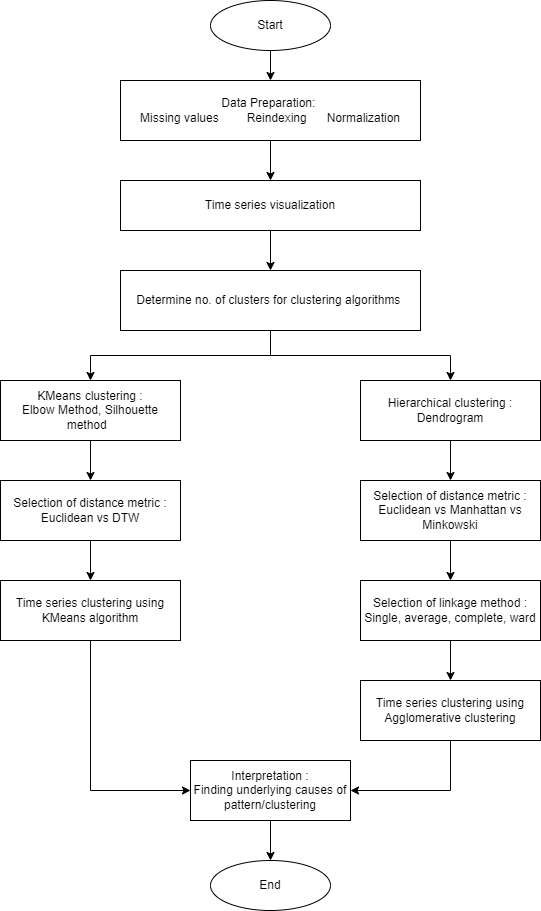

The diagram above was exported from draw.io. Its source (the exported page's mxGraphModel, read from the mxfile embedded in the PNG):
<mxGraphModel dx="1050" dy="549" grid="1" gridSize="10" guides="1" tooltips="1" connect="1" arrows="1" fold="1" page="1" pageScale="1" pageWidth="850" pageHeight="1100" math="0" shadow="0">
  <root>
    <mxCell id="0" />
    <mxCell id="1" parent="0" />
    <mxCell id="Mw9dwt7AUYmGNnGUxSgL-1" value="Start" style="ellipse;whiteSpace=wrap;html=1;" vertex="1" parent="1">
      <mxGeometry x="340" width="120" height="50" as="geometry" />
    </mxCell>
    <mxCell id="Mw9dwt7AUYmGNnGUxSgL-11" style="edgeStyle=orthogonalEdgeStyle;rounded=0;orthogonalLoop=1;jettySize=auto;html=1;" edge="1" parent="1" source="Mw9dwt7AUYmGNnGUxSgL-2" target="Mw9dwt7AUYmGNnGUxSgL-5">
      <mxGeometry relative="1" as="geometry" />
    </mxCell>
    <mxCell id="Mw9dwt7AUYmGNnGUxSgL-2" value="Data Preparation:&amp;nbsp;&lt;br&gt;Missing values&amp;nbsp;&lt;span style=&quot;white-space: pre;&quot;&gt;&#09;&lt;/span&gt;Reindexing&lt;span style=&quot;white-space: pre;&quot;&gt;&#09;&lt;/span&gt;Normalization" style="rounded=0;whiteSpace=wrap;html=1;fillColor=default;" vertex="1" parent="1">
      <mxGeometry x="250" y="80" width="300" height="60" as="geometry" />
    </mxCell>
    <mxCell id="Mw9dwt7AUYmGNnGUxSgL-4" value="" style="endArrow=classic;html=1;rounded=0;exitX=0.5;exitY=1;exitDx=0;exitDy=0;" edge="1" parent="1" source="Mw9dwt7AUYmGNnGUxSgL-1">
      <mxGeometry width="50" height="50" relative="1" as="geometry">
        <mxPoint x="400" y="310" as="sourcePoint" />
        <mxPoint x="400" y="80" as="targetPoint" />
      </mxGeometry>
    </mxCell>
    <mxCell id="Mw9dwt7AUYmGNnGUxSgL-12" style="edgeStyle=orthogonalEdgeStyle;rounded=0;orthogonalLoop=1;jettySize=auto;html=1;entryX=0.5;entryY=0;entryDx=0;entryDy=0;" edge="1" parent="1" source="Mw9dwt7AUYmGNnGUxSgL-5" target="Mw9dwt7AUYmGNnGUxSgL-6">
      <mxGeometry relative="1" as="geometry">
        <mxPoint x="400" y="350" as="targetPoint" />
      </mxGeometry>
    </mxCell>
    <mxCell id="Mw9dwt7AUYmGNnGUxSgL-5" value="Time series visualization" style="rounded=0;whiteSpace=wrap;html=1;" vertex="1" parent="1">
      <mxGeometry x="250" y="180" width="300" height="50" as="geometry" />
    </mxCell>
    <mxCell id="Mw9dwt7AUYmGNnGUxSgL-16" value="" style="edgeStyle=orthogonalEdgeStyle;rounded=0;orthogonalLoop=1;jettySize=auto;html=1;entryX=0.5;entryY=0;entryDx=0;entryDy=0;" edge="1" parent="1" source="Mw9dwt7AUYmGNnGUxSgL-6" target="Mw9dwt7AUYmGNnGUxSgL-18">
      <mxGeometry relative="1" as="geometry">
        <mxPoint x="400" y="480" as="targetPoint" />
      </mxGeometry>
    </mxCell>
    <mxCell id="Mw9dwt7AUYmGNnGUxSgL-6" value="Determine no. of clusters for clustering algorithms&amp;nbsp;" style="rounded=0;whiteSpace=wrap;html=1;" vertex="1" parent="1">
      <mxGeometry x="250" y="270" width="300" height="60" as="geometry" />
    </mxCell>
    <mxCell id="Mw9dwt7AUYmGNnGUxSgL-24" value="" style="edgeStyle=orthogonalEdgeStyle;rounded=0;orthogonalLoop=1;jettySize=auto;html=1;entryX=0.5;entryY=0;entryDx=0;entryDy=0;" edge="1" parent="1" source="Mw9dwt7AUYmGNnGUxSgL-18" target="Mw9dwt7AUYmGNnGUxSgL-23">
      <mxGeometry relative="1" as="geometry" />
    </mxCell>
    <mxCell id="Mw9dwt7AUYmGNnGUxSgL-18" value="KMeans clustering :&lt;br&gt;Elbow Method, Silhouette method&amp;nbsp;&amp;nbsp;" style="rounded=0;whiteSpace=wrap;html=1;" vertex="1" parent="1">
      <mxGeometry x="130" y="380" width="180" height="60" as="geometry" />
    </mxCell>
    <mxCell id="Mw9dwt7AUYmGNnGUxSgL-20" value="End" style="ellipse;whiteSpace=wrap;html=1;" vertex="1" parent="1">
      <mxGeometry x="340" y="860" width="120" height="50" as="geometry" />
    </mxCell>
    <mxCell id="Mw9dwt7AUYmGNnGUxSgL-21" value="Hierarchical clustering : &lt;br&gt;Dendrogram" style="rounded=0;whiteSpace=wrap;html=1;" vertex="1" parent="1">
      <mxGeometry x="490" y="380" width="180" height="60" as="geometry" />
    </mxCell>
    <mxCell id="Mw9dwt7AUYmGNnGUxSgL-22" value="" style="edgeStyle=orthogonalEdgeStyle;rounded=0;orthogonalLoop=1;jettySize=auto;html=1;entryX=0.5;entryY=0;entryDx=0;entryDy=0;exitX=0.5;exitY=1;exitDx=0;exitDy=0;" edge="1" parent="1" source="Mw9dwt7AUYmGNnGUxSgL-6" target="Mw9dwt7AUYmGNnGUxSgL-21">
      <mxGeometry relative="1" as="geometry">
        <mxPoint x="600" y="370" as="sourcePoint" />
        <mxPoint x="440" y="410" as="targetPoint" />
      </mxGeometry>
    </mxCell>
    <mxCell id="Mw9dwt7AUYmGNnGUxSgL-32" value="" style="edgeStyle=orthogonalEdgeStyle;rounded=0;orthogonalLoop=1;jettySize=auto;html=1;" edge="1" parent="1" source="Mw9dwt7AUYmGNnGUxSgL-23" target="Mw9dwt7AUYmGNnGUxSgL-31">
      <mxGeometry relative="1" as="geometry" />
    </mxCell>
    <mxCell id="Mw9dwt7AUYmGNnGUxSgL-23" value="Selection of distance metric :&lt;br&gt;Euclidean vs DTW" style="whiteSpace=wrap;html=1;rounded=0;" vertex="1" parent="1">
      <mxGeometry x="130" y="480" width="180" height="60" as="geometry" />
    </mxCell>
    <mxCell id="Mw9dwt7AUYmGNnGUxSgL-34" value="" style="edgeStyle=orthogonalEdgeStyle;rounded=0;orthogonalLoop=1;jettySize=auto;html=1;" edge="1" parent="1" source="Mw9dwt7AUYmGNnGUxSgL-25" target="Mw9dwt7AUYmGNnGUxSgL-33">
      <mxGeometry relative="1" as="geometry" />
    </mxCell>
    <mxCell id="Mw9dwt7AUYmGNnGUxSgL-25" value="Selection of distance metric :&lt;br&gt;Euclidean vs Manhattan vs Minkowski" style="whiteSpace=wrap;html=1;rounded=0;" vertex="1" parent="1">
      <mxGeometry x="490" y="480" width="180" height="60" as="geometry" />
    </mxCell>
    <mxCell id="Mw9dwt7AUYmGNnGUxSgL-30" value="" style="endArrow=classic;html=1;rounded=0;exitX=0.5;exitY=1;exitDx=0;exitDy=0;entryX=0.5;entryY=0;entryDx=0;entryDy=0;" edge="1" parent="1" source="Mw9dwt7AUYmGNnGUxSgL-21" target="Mw9dwt7AUYmGNnGUxSgL-25">
      <mxGeometry width="50" height="50" relative="1" as="geometry">
        <mxPoint x="400" y="500" as="sourcePoint" />
        <mxPoint x="450" y="450" as="targetPoint" />
      </mxGeometry>
    </mxCell>
    <mxCell id="Mw9dwt7AUYmGNnGUxSgL-40" value="" style="edgeStyle=orthogonalEdgeStyle;rounded=0;orthogonalLoop=1;jettySize=auto;html=1;entryX=0;entryY=0.5;entryDx=0;entryDy=0;" edge="1" parent="1" source="Mw9dwt7AUYmGNnGUxSgL-31" target="Mw9dwt7AUYmGNnGUxSgL-37">
      <mxGeometry relative="1" as="geometry">
        <mxPoint x="220" y="720" as="targetPoint" />
        <Array as="points">
          <mxPoint x="220" y="790" />
        </Array>
      </mxGeometry>
    </mxCell>
    <mxCell id="Mw9dwt7AUYmGNnGUxSgL-31" value="Time series clustering using KMeans algorithm" style="whiteSpace=wrap;html=1;rounded=0;" vertex="1" parent="1">
      <mxGeometry x="130" y="580" width="180" height="60" as="geometry" />
    </mxCell>
    <mxCell id="Mw9dwt7AUYmGNnGUxSgL-36" value="" style="edgeStyle=orthogonalEdgeStyle;rounded=0;orthogonalLoop=1;jettySize=auto;html=1;" edge="1" parent="1" source="Mw9dwt7AUYmGNnGUxSgL-33" target="Mw9dwt7AUYmGNnGUxSgL-35">
      <mxGeometry relative="1" as="geometry" />
    </mxCell>
    <mxCell id="Mw9dwt7AUYmGNnGUxSgL-33" value="Selection of linkage method :&lt;br&gt;Single, average, complete, ward" style="whiteSpace=wrap;html=1;rounded=0;" vertex="1" parent="1">
      <mxGeometry x="490" y="580" width="180" height="60" as="geometry" />
    </mxCell>
    <mxCell id="Mw9dwt7AUYmGNnGUxSgL-41" style="edgeStyle=orthogonalEdgeStyle;rounded=0;orthogonalLoop=1;jettySize=auto;html=1;entryX=1;entryY=0.5;entryDx=0;entryDy=0;" edge="1" parent="1" source="Mw9dwt7AUYmGNnGUxSgL-35" target="Mw9dwt7AUYmGNnGUxSgL-37">
      <mxGeometry relative="1" as="geometry">
        <Array as="points">
          <mxPoint x="580" y="790" />
        </Array>
      </mxGeometry>
    </mxCell>
    <mxCell id="Mw9dwt7AUYmGNnGUxSgL-35" value="Time series clustering using Agglomerative clustering" style="whiteSpace=wrap;html=1;rounded=0;" vertex="1" parent="1">
      <mxGeometry x="490" y="680" width="180" height="60" as="geometry" />
    </mxCell>
    <mxCell id="Mw9dwt7AUYmGNnGUxSgL-38" value="" style="edgeStyle=orthogonalEdgeStyle;rounded=0;orthogonalLoop=1;jettySize=auto;html=1;" edge="1" parent="1" source="Mw9dwt7AUYmGNnGUxSgL-37" target="Mw9dwt7AUYmGNnGUxSgL-20">
      <mxGeometry relative="1" as="geometry" />
    </mxCell>
    <mxCell id="Mw9dwt7AUYmGNnGUxSgL-37" value="Interpretation :&lt;br&gt;Finding underlying causes of pattern/clustering" style="whiteSpace=wrap;html=1;rounded=0;" vertex="1" parent="1">
      <mxGeometry x="320" y="760" width="160" height="60" as="geometry" />
    </mxCell>
  </root>
</mxGraphModel>